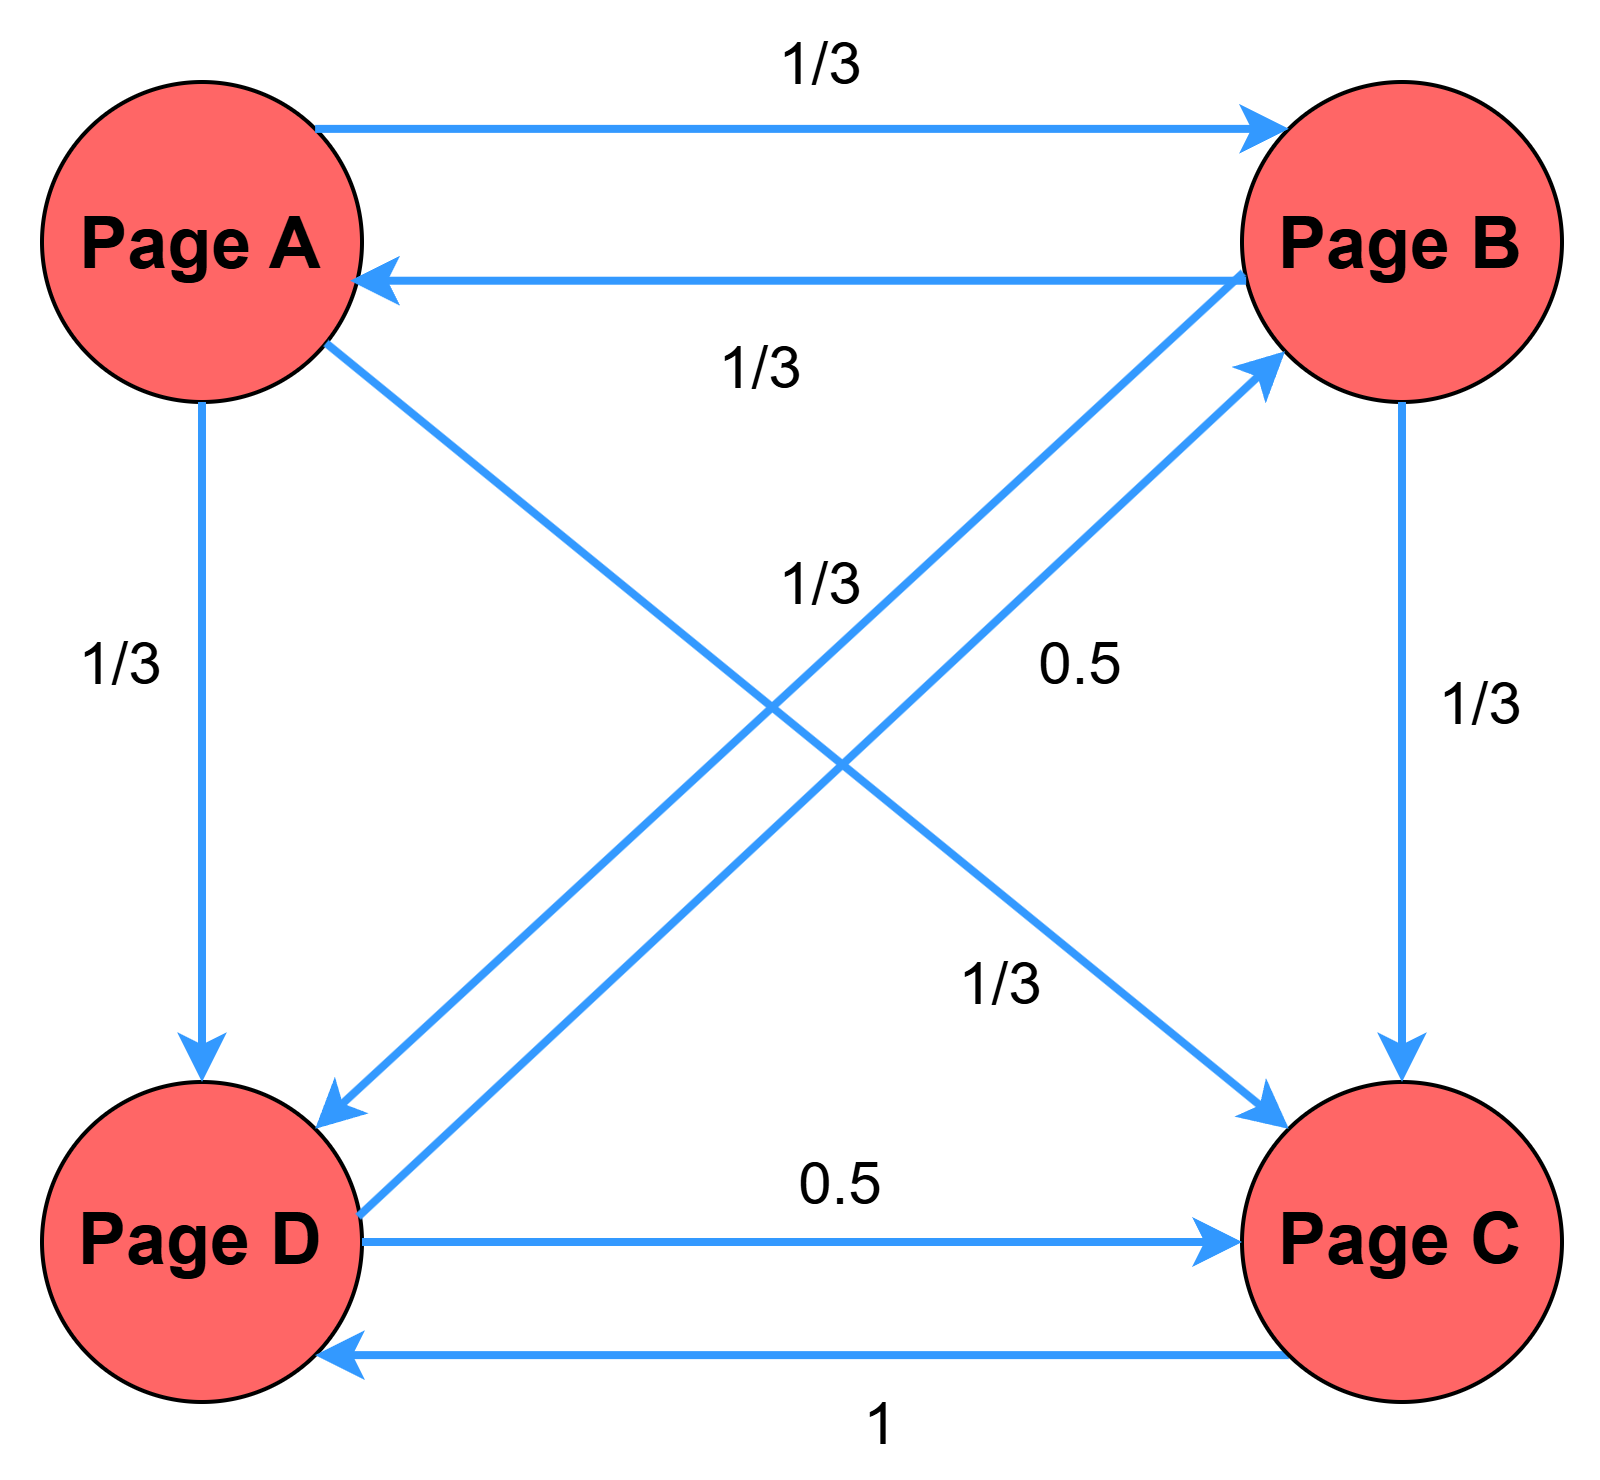

The diagram above was exported from draw.io. Its source (the exported page's mxGraphModel, read from the mxfile embedded in the PNG):
<mxGraphModel dx="1221" dy="759" grid="1" gridSize="10" guides="1" tooltips="1" connect="1" arrows="1" fold="1" page="1" pageScale="1" pageWidth="850" pageHeight="1100" background="none" math="0" shadow="0">
  <root>
    <mxCell id="0" />
    <mxCell id="1" parent="0" />
    <mxCell id="pD6L-KKbO10ma1tO-84G-1" value="" style="ellipse;whiteSpace=wrap;html=1;aspect=fixed;fillColor=#FF6666;" parent="1" vertex="1">
      <mxGeometry x="260" y="150" width="80" height="80" as="geometry" />
    </mxCell>
    <mxCell id="pD6L-KKbO10ma1tO-84G-2" value="" style="ellipse;whiteSpace=wrap;html=1;aspect=fixed;fillColor=#FF6666;" parent="1" vertex="1">
      <mxGeometry x="560" y="150" width="80" height="80" as="geometry" />
    </mxCell>
    <mxCell id="pD6L-KKbO10ma1tO-84G-3" value="" style="ellipse;whiteSpace=wrap;html=1;aspect=fixed;fillColor=#FF6666;" parent="1" vertex="1">
      <mxGeometry x="260" y="400" width="80" height="80" as="geometry" />
    </mxCell>
    <mxCell id="pD6L-KKbO10ma1tO-84G-14" style="edgeStyle=orthogonalEdgeStyle;rounded=0;orthogonalLoop=1;jettySize=auto;html=1;exitX=0;exitY=1;exitDx=0;exitDy=0;entryX=1;entryY=1;entryDx=0;entryDy=0;strokeColor=#3399FF;strokeWidth=2;" parent="1" source="pD6L-KKbO10ma1tO-84G-4" target="pD6L-KKbO10ma1tO-84G-3" edge="1">
      <mxGeometry relative="1" as="geometry" />
    </mxCell>
    <mxCell id="pD6L-KKbO10ma1tO-84G-4" value="" style="ellipse;whiteSpace=wrap;html=1;aspect=fixed;fillColor=#FF6666;" parent="1" vertex="1">
      <mxGeometry x="560" y="400" width="80" height="80" as="geometry" />
    </mxCell>
    <mxCell id="pD6L-KKbO10ma1tO-84G-6" value="" style="endArrow=classic;html=1;rounded=0;exitX=1;exitY=0;exitDx=0;exitDy=0;strokeColor=#3399FF;strokeWidth=2;entryX=0;entryY=0;entryDx=0;entryDy=0;" parent="1" source="pD6L-KKbO10ma1tO-84G-1" target="pD6L-KKbO10ma1tO-84G-2" edge="1">
      <mxGeometry width="50" height="50" relative="1" as="geometry">
        <mxPoint x="400" y="420" as="sourcePoint" />
        <mxPoint x="450" y="370" as="targetPoint" />
      </mxGeometry>
    </mxCell>
    <mxCell id="pD6L-KKbO10ma1tO-84G-8" value="" style="endArrow=classic;html=1;rounded=0;strokeColor=#3399FF;strokeWidth=2;entryX=0;entryY=0;entryDx=0;entryDy=0;" parent="1" source="pD6L-KKbO10ma1tO-84G-1" target="pD6L-KKbO10ma1tO-84G-4" edge="1">
      <mxGeometry width="50" height="50" relative="1" as="geometry">
        <mxPoint x="338" y="172" as="sourcePoint" />
        <mxPoint x="550" y="200" as="targetPoint" />
      </mxGeometry>
    </mxCell>
    <mxCell id="pD6L-KKbO10ma1tO-84G-9" value="" style="endArrow=classic;html=1;rounded=0;strokeColor=#3399FF;strokeWidth=2;entryX=0.5;entryY=0;entryDx=0;entryDy=0;exitX=0.5;exitY=1;exitDx=0;exitDy=0;" parent="1" source="pD6L-KKbO10ma1tO-84G-1" target="pD6L-KKbO10ma1tO-84G-3" edge="1">
      <mxGeometry width="50" height="50" relative="1" as="geometry">
        <mxPoint x="350" y="201" as="sourcePoint" />
        <mxPoint x="572" y="207" as="targetPoint" />
      </mxGeometry>
    </mxCell>
    <mxCell id="pD6L-KKbO10ma1tO-84G-11" value="" style="endArrow=classic;html=1;rounded=0;exitX=0.988;exitY=0.421;exitDx=0;exitDy=0;exitPerimeter=0;strokeColor=#3399FF;strokeWidth=2;" parent="1" source="pD6L-KKbO10ma1tO-84G-3" target="pD6L-KKbO10ma1tO-84G-2" edge="1">
      <mxGeometry width="50" height="50" relative="1" as="geometry">
        <mxPoint x="390" y="400" as="sourcePoint" />
        <mxPoint x="440" y="350" as="targetPoint" />
      </mxGeometry>
    </mxCell>
    <mxCell id="pD6L-KKbO10ma1tO-84G-12" value="" style="endArrow=classic;html=1;rounded=0;exitX=1;exitY=0.5;exitDx=0;exitDy=0;entryX=0;entryY=0.5;entryDx=0;entryDy=0;strokeColor=#3399FF;strokeWidth=2;" parent="1" source="pD6L-KKbO10ma1tO-84G-3" target="pD6L-KKbO10ma1tO-84G-4" edge="1">
      <mxGeometry width="50" height="50" relative="1" as="geometry">
        <mxPoint x="390" y="400" as="sourcePoint" />
        <mxPoint x="440" y="350" as="targetPoint" />
      </mxGeometry>
    </mxCell>
    <mxCell id="pD6L-KKbO10ma1tO-84G-16" value="" style="endArrow=classic;html=1;rounded=0;entryX=0.963;entryY=0.621;entryDx=0;entryDy=0;entryPerimeter=0;exitX=0.013;exitY=0.621;exitDx=0;exitDy=0;exitPerimeter=0;strokeColor=#3399FF;strokeWidth=2;" parent="1" source="pD6L-KKbO10ma1tO-84G-2" target="pD6L-KKbO10ma1tO-84G-1" edge="1">
      <mxGeometry width="50" height="50" relative="1" as="geometry">
        <mxPoint x="390" y="400" as="sourcePoint" />
        <mxPoint x="440" y="350" as="targetPoint" />
      </mxGeometry>
    </mxCell>
    <mxCell id="pD6L-KKbO10ma1tO-84G-17" value="" style="endArrow=classic;html=1;rounded=0;exitX=0.5;exitY=1;exitDx=0;exitDy=0;entryX=0.5;entryY=0;entryDx=0;entryDy=0;strokeColor=#3399FF;strokeWidth=2;" parent="1" source="pD6L-KKbO10ma1tO-84G-2" target="pD6L-KKbO10ma1tO-84G-4" edge="1">
      <mxGeometry width="50" height="50" relative="1" as="geometry">
        <mxPoint x="390" y="400" as="sourcePoint" />
        <mxPoint x="440" y="350" as="targetPoint" />
      </mxGeometry>
    </mxCell>
    <mxCell id="pD6L-KKbO10ma1tO-84G-18" value="" style="endArrow=classic;html=1;rounded=0;exitX=0.004;exitY=0.596;exitDx=0;exitDy=0;exitPerimeter=0;entryX=1;entryY=0;entryDx=0;entryDy=0;strokeColor=#3399FF;strokeWidth=2;" parent="1" source="pD6L-KKbO10ma1tO-84G-2" target="pD6L-KKbO10ma1tO-84G-3" edge="1">
      <mxGeometry width="50" height="50" relative="1" as="geometry">
        <mxPoint x="390" y="400" as="sourcePoint" />
        <mxPoint x="440" y="350" as="targetPoint" />
      </mxGeometry>
    </mxCell>
    <mxCell id="pD6L-KKbO10ma1tO-84G-19" value="&lt;b&gt;&lt;font style=&quot;font-size: 18px;&quot;&gt;Page A&lt;/font&gt;&lt;/b&gt;" style="text;html=1;align=center;verticalAlign=middle;whiteSpace=wrap;rounded=0;" parent="1" vertex="1">
      <mxGeometry x="265" y="176" width="70" height="30" as="geometry" />
    </mxCell>
    <mxCell id="pD6L-KKbO10ma1tO-84G-20" value="&lt;b&gt;&lt;font style=&quot;font-size: 18px;&quot;&gt;Page B&lt;/font&gt;&lt;/b&gt;" style="text;html=1;align=center;verticalAlign=middle;whiteSpace=wrap;rounded=0;" parent="1" vertex="1">
      <mxGeometry x="565" y="176" width="70" height="30" as="geometry" />
    </mxCell>
    <mxCell id="pD6L-KKbO10ma1tO-84G-21" value="&lt;b&gt;&lt;font style=&quot;font-size: 18px;&quot;&gt;Page C&lt;/font&gt;&lt;/b&gt;" style="text;html=1;align=center;verticalAlign=middle;whiteSpace=wrap;rounded=0;" parent="1" vertex="1">
      <mxGeometry x="565" y="425" width="70" height="30" as="geometry" />
    </mxCell>
    <mxCell id="pD6L-KKbO10ma1tO-84G-22" value="&lt;b&gt;&lt;font style=&quot;font-size: 18px;&quot;&gt;Page D&lt;/font&gt;&lt;/b&gt;" style="text;html=1;align=center;verticalAlign=middle;whiteSpace=wrap;rounded=0;" parent="1" vertex="1">
      <mxGeometry x="265" y="425" width="70" height="30" as="geometry" />
    </mxCell>
    <mxCell id="pD6L-KKbO10ma1tO-84G-28" value="&lt;font style=&quot;font-size: 15px;&quot;&gt;1/3&lt;/font&gt;" style="text;html=1;align=center;verticalAlign=middle;whiteSpace=wrap;rounded=0;" parent="1" vertex="1">
      <mxGeometry x="425" y="130" width="60" height="30" as="geometry" />
    </mxCell>
    <mxCell id="pD6L-KKbO10ma1tO-84G-30" value="&lt;font style=&quot;font-size: 15px;&quot;&gt;1/3&lt;/font&gt;" style="text;html=1;align=center;verticalAlign=middle;whiteSpace=wrap;rounded=0;" parent="1" vertex="1">
      <mxGeometry x="250" y="280" width="60" height="30" as="geometry" />
    </mxCell>
    <mxCell id="pD6L-KKbO10ma1tO-84G-32" value="&lt;span style=&quot;font-size: 15px;&quot;&gt;1/3&lt;/span&gt;" style="text;html=1;align=center;verticalAlign=middle;whiteSpace=wrap;rounded=0;" parent="1" vertex="1">
      <mxGeometry x="410" y="206" width="60" height="30" as="geometry" />
    </mxCell>
    <mxCell id="pD6L-KKbO10ma1tO-84G-33" value="&lt;font style=&quot;font-size: 15px;&quot;&gt;1/3&lt;/font&gt;" style="text;html=1;align=center;verticalAlign=middle;whiteSpace=wrap;rounded=0;" parent="1" vertex="1">
      <mxGeometry x="590" y="290" width="60" height="30" as="geometry" />
    </mxCell>
    <mxCell id="pD6L-KKbO10ma1tO-84G-34" value="&lt;span style=&quot;font-size: 15px;&quot;&gt;1/3&lt;/span&gt;" style="text;html=1;align=center;verticalAlign=middle;whiteSpace=wrap;rounded=0;" parent="1" vertex="1">
      <mxGeometry x="425" y="260" width="60" height="30" as="geometry" />
    </mxCell>
    <mxCell id="pD6L-KKbO10ma1tO-84G-35" value="&lt;span style=&quot;font-size: 15px;&quot;&gt;1/3&lt;/span&gt;" style="text;html=1;align=center;verticalAlign=middle;whiteSpace=wrap;rounded=0;" parent="1" vertex="1">
      <mxGeometry x="470" y="360" width="60" height="30" as="geometry" />
    </mxCell>
    <mxCell id="pD6L-KKbO10ma1tO-84G-36" value="&lt;span style=&quot;font-size: 15px;&quot;&gt;0.5&lt;/span&gt;" style="text;html=1;align=center;verticalAlign=middle;whiteSpace=wrap;rounded=0;" parent="1" vertex="1">
      <mxGeometry x="490" y="280" width="60" height="30" as="geometry" />
    </mxCell>
    <mxCell id="pD6L-KKbO10ma1tO-84G-37" value="&lt;span style=&quot;font-size: 15px;&quot;&gt;0.5&lt;/span&gt;" style="text;html=1;align=center;verticalAlign=middle;whiteSpace=wrap;rounded=0;" parent="1" vertex="1">
      <mxGeometry x="430" y="410" width="60" height="30" as="geometry" />
    </mxCell>
    <mxCell id="pD6L-KKbO10ma1tO-84G-38" value="&lt;span style=&quot;font-size: 15px;&quot;&gt;1&lt;/span&gt;" style="text;html=1;align=center;verticalAlign=middle;whiteSpace=wrap;rounded=0;" parent="1" vertex="1">
      <mxGeometry x="440" y="470" width="60" height="30" as="geometry" />
    </mxCell>
  </root>
</mxGraphModel>